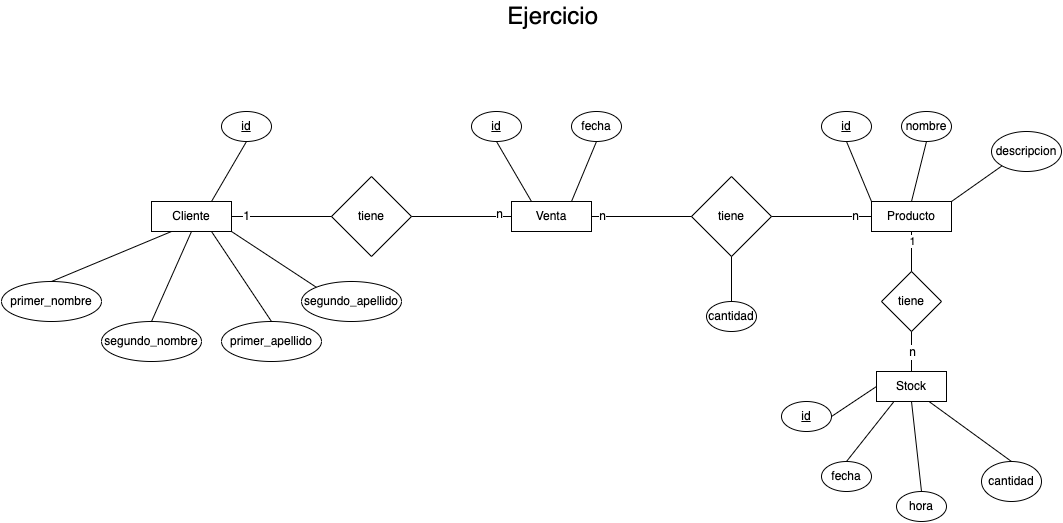

The diagram above was exported from draw.io. Its source (the exported page's mxGraphModel, read from the mxfile embedded in the PNG):
<mxGraphModel dx="1972" dy="585" grid="1" gridSize="10" guides="1" tooltips="1" connect="1" arrows="1" fold="1" page="1" pageScale="1" pageWidth="850" pageHeight="1100" math="0" shadow="0" extFonts="Permanent Marker^https://fonts.googleapis.com/css?family=Permanent+Marker">
  <root>
    <mxCell id="0" />
    <mxCell id="1" parent="0" />
    <mxCell id="_hPSyPpwnRuMoc_Zs4vo-1" value="Cliente" style="rounded=0;whiteSpace=wrap;html=1;" vertex="1" parent="1">
      <mxGeometry x="20" y="220" width="80" height="30" as="geometry" />
    </mxCell>
    <mxCell id="_hPSyPpwnRuMoc_Zs4vo-2" value="Venta" style="rounded=0;whiteSpace=wrap;html=1;" vertex="1" parent="1">
      <mxGeometry x="380" y="220" width="80" height="30" as="geometry" />
    </mxCell>
    <mxCell id="_hPSyPpwnRuMoc_Zs4vo-3" value="Producto" style="rounded=0;whiteSpace=wrap;html=1;" vertex="1" parent="1">
      <mxGeometry x="740" y="220" width="80" height="30" as="geometry" />
    </mxCell>
    <mxCell id="_hPSyPpwnRuMoc_Zs4vo-4" value="tiene" style="rhombus;whiteSpace=wrap;html=1;" vertex="1" parent="1">
      <mxGeometry x="200" y="195" width="80" height="80" as="geometry" />
    </mxCell>
    <mxCell id="_hPSyPpwnRuMoc_Zs4vo-5" value="tiene" style="rhombus;whiteSpace=wrap;html=1;" vertex="1" parent="1">
      <mxGeometry x="560" y="195" width="80" height="80" as="geometry" />
    </mxCell>
    <mxCell id="_hPSyPpwnRuMoc_Zs4vo-6" value="" style="endArrow=none;html=1;rounded=0;exitX=1;exitY=0.5;exitDx=0;exitDy=0;entryX=0;entryY=0.5;entryDx=0;entryDy=0;" edge="1" parent="1" source="_hPSyPpwnRuMoc_Zs4vo-1" target="_hPSyPpwnRuMoc_Zs4vo-4">
      <mxGeometry width="50" height="50" relative="1" as="geometry">
        <mxPoint x="400" y="150" as="sourcePoint" />
        <mxPoint x="450" y="100" as="targetPoint" />
      </mxGeometry>
    </mxCell>
    <mxCell id="_hPSyPpwnRuMoc_Zs4vo-12" value="1" style="edgeLabel;html=1;align=center;verticalAlign=middle;resizable=0;points=[];fontSize=12;" vertex="1" connectable="0" parent="_hPSyPpwnRuMoc_Zs4vo-6">
      <mxGeometry x="-0.72" y="1" relative="1" as="geometry">
        <mxPoint as="offset" />
      </mxGeometry>
    </mxCell>
    <mxCell id="_hPSyPpwnRuMoc_Zs4vo-7" value="" style="endArrow=none;html=1;rounded=0;exitX=1;exitY=0.5;exitDx=0;exitDy=0;entryX=0;entryY=0.5;entryDx=0;entryDy=0;" edge="1" parent="1" source="_hPSyPpwnRuMoc_Zs4vo-4" target="_hPSyPpwnRuMoc_Zs4vo-2">
      <mxGeometry width="50" height="50" relative="1" as="geometry">
        <mxPoint x="400" y="150" as="sourcePoint" />
        <mxPoint x="450" y="100" as="targetPoint" />
      </mxGeometry>
    </mxCell>
    <mxCell id="_hPSyPpwnRuMoc_Zs4vo-13" value="n" style="edgeLabel;html=1;align=center;verticalAlign=middle;resizable=0;points=[];fontSize=12;" vertex="1" connectable="0" parent="_hPSyPpwnRuMoc_Zs4vo-7">
      <mxGeometry x="0.74" y="3" relative="1" as="geometry">
        <mxPoint as="offset" />
      </mxGeometry>
    </mxCell>
    <mxCell id="_hPSyPpwnRuMoc_Zs4vo-8" value="" style="endArrow=none;html=1;rounded=0;exitX=1;exitY=0.5;exitDx=0;exitDy=0;entryX=0;entryY=0.5;entryDx=0;entryDy=0;" edge="1" parent="1" source="_hPSyPpwnRuMoc_Zs4vo-2" target="_hPSyPpwnRuMoc_Zs4vo-5">
      <mxGeometry width="50" height="50" relative="1" as="geometry">
        <mxPoint x="400" y="150" as="sourcePoint" />
        <mxPoint x="450" y="100" as="targetPoint" />
      </mxGeometry>
    </mxCell>
    <mxCell id="_hPSyPpwnRuMoc_Zs4vo-15" value="n" style="edgeLabel;html=1;align=center;verticalAlign=middle;resizable=0;points=[];fontSize=12;" vertex="1" connectable="0" parent="_hPSyPpwnRuMoc_Zs4vo-8">
      <mxGeometry x="-0.78" y="1" relative="1" as="geometry">
        <mxPoint as="offset" />
      </mxGeometry>
    </mxCell>
    <mxCell id="_hPSyPpwnRuMoc_Zs4vo-9" value="" style="endArrow=none;html=1;rounded=0;entryX=0;entryY=0.5;entryDx=0;entryDy=0;exitX=1;exitY=0.5;exitDx=0;exitDy=0;" edge="1" parent="1" source="_hPSyPpwnRuMoc_Zs4vo-5" target="_hPSyPpwnRuMoc_Zs4vo-3">
      <mxGeometry width="50" height="50" relative="1" as="geometry">
        <mxPoint x="400" y="150" as="sourcePoint" />
        <mxPoint x="450" y="100" as="targetPoint" />
      </mxGeometry>
    </mxCell>
    <mxCell id="_hPSyPpwnRuMoc_Zs4vo-14" value="n" style="edgeLabel;html=1;align=center;verticalAlign=middle;resizable=0;points=[];fontSize=12;" vertex="1" connectable="0" parent="_hPSyPpwnRuMoc_Zs4vo-9">
      <mxGeometry x="0.68" y="1" relative="1" as="geometry">
        <mxPoint as="offset" />
      </mxGeometry>
    </mxCell>
    <mxCell id="_hPSyPpwnRuMoc_Zs4vo-16" value="primer_nombre" style="ellipse;whiteSpace=wrap;html=1;" vertex="1" parent="1">
      <mxGeometry x="-130" y="300" width="100" height="40" as="geometry" />
    </mxCell>
    <mxCell id="_hPSyPpwnRuMoc_Zs4vo-17" value="segundo_nombre" style="ellipse;whiteSpace=wrap;html=1;" vertex="1" parent="1">
      <mxGeometry x="-30" y="340" width="100" height="40" as="geometry" />
    </mxCell>
    <mxCell id="_hPSyPpwnRuMoc_Zs4vo-18" value="primer_apellido" style="ellipse;whiteSpace=wrap;html=1;" vertex="1" parent="1">
      <mxGeometry x="90" y="340" width="100" height="40" as="geometry" />
    </mxCell>
    <mxCell id="_hPSyPpwnRuMoc_Zs4vo-19" value="segundo_apellido" style="ellipse;whiteSpace=wrap;html=1;" vertex="1" parent="1">
      <mxGeometry x="170" y="300" width="100" height="40" as="geometry" />
    </mxCell>
    <mxCell id="_hPSyPpwnRuMoc_Zs4vo-20" value="&lt;u&gt;id&lt;/u&gt;" style="ellipse;whiteSpace=wrap;html=1;" vertex="1" parent="1">
      <mxGeometry x="90" y="130" width="50" height="30" as="geometry" />
    </mxCell>
    <mxCell id="_hPSyPpwnRuMoc_Zs4vo-21" value="" style="endArrow=none;html=1;rounded=0;exitX=0.75;exitY=0;exitDx=0;exitDy=0;entryX=0.5;entryY=1;entryDx=0;entryDy=0;" edge="1" parent="1" source="_hPSyPpwnRuMoc_Zs4vo-1" target="_hPSyPpwnRuMoc_Zs4vo-20">
      <mxGeometry width="50" height="50" relative="1" as="geometry">
        <mxPoint x="190" y="260" as="sourcePoint" />
        <mxPoint x="240" y="210" as="targetPoint" />
      </mxGeometry>
    </mxCell>
    <mxCell id="_hPSyPpwnRuMoc_Zs4vo-22" value="" style="endArrow=none;html=1;rounded=0;exitX=1;exitY=1;exitDx=0;exitDy=0;entryX=0;entryY=0;entryDx=0;entryDy=0;" edge="1" parent="1" source="_hPSyPpwnRuMoc_Zs4vo-1" target="_hPSyPpwnRuMoc_Zs4vo-19">
      <mxGeometry width="50" height="50" relative="1" as="geometry">
        <mxPoint x="190" y="260" as="sourcePoint" />
        <mxPoint x="240" y="210" as="targetPoint" />
      </mxGeometry>
    </mxCell>
    <mxCell id="_hPSyPpwnRuMoc_Zs4vo-23" value="" style="endArrow=none;html=1;rounded=0;exitX=0.75;exitY=1;exitDx=0;exitDy=0;entryX=0.5;entryY=0;entryDx=0;entryDy=0;" edge="1" parent="1" source="_hPSyPpwnRuMoc_Zs4vo-1" target="_hPSyPpwnRuMoc_Zs4vo-18">
      <mxGeometry width="50" height="50" relative="1" as="geometry">
        <mxPoint x="190" y="260" as="sourcePoint" />
        <mxPoint x="240" y="210" as="targetPoint" />
      </mxGeometry>
    </mxCell>
    <mxCell id="_hPSyPpwnRuMoc_Zs4vo-24" value="" style="endArrow=none;html=1;rounded=0;exitX=0.5;exitY=1;exitDx=0;exitDy=0;entryX=0.5;entryY=0;entryDx=0;entryDy=0;" edge="1" parent="1" source="_hPSyPpwnRuMoc_Zs4vo-1" target="_hPSyPpwnRuMoc_Zs4vo-17">
      <mxGeometry width="50" height="50" relative="1" as="geometry">
        <mxPoint x="190" y="260" as="sourcePoint" />
        <mxPoint x="240" y="210" as="targetPoint" />
      </mxGeometry>
    </mxCell>
    <mxCell id="_hPSyPpwnRuMoc_Zs4vo-25" value="" style="endArrow=none;html=1;rounded=0;exitX=0.25;exitY=1;exitDx=0;exitDy=0;entryX=0.5;entryY=0;entryDx=0;entryDy=0;" edge="1" parent="1" source="_hPSyPpwnRuMoc_Zs4vo-1" target="_hPSyPpwnRuMoc_Zs4vo-16">
      <mxGeometry width="50" height="50" relative="1" as="geometry">
        <mxPoint x="190" y="260" as="sourcePoint" />
        <mxPoint x="240" y="210" as="targetPoint" />
      </mxGeometry>
    </mxCell>
    <mxCell id="_hPSyPpwnRuMoc_Zs4vo-26" value="&lt;u&gt;id&lt;/u&gt;" style="ellipse;whiteSpace=wrap;html=1;" vertex="1" parent="1">
      <mxGeometry x="340" y="130" width="50" height="30" as="geometry" />
    </mxCell>
    <mxCell id="_hPSyPpwnRuMoc_Zs4vo-27" value="" style="endArrow=none;html=1;rounded=0;entryX=0.5;entryY=1;entryDx=0;entryDy=0;exitX=0.25;exitY=0;exitDx=0;exitDy=0;" edge="1" parent="1" source="_hPSyPpwnRuMoc_Zs4vo-2" target="_hPSyPpwnRuMoc_Zs4vo-26">
      <mxGeometry width="50" height="50" relative="1" as="geometry">
        <mxPoint x="310" y="270" as="sourcePoint" />
        <mxPoint x="360" y="220" as="targetPoint" />
      </mxGeometry>
    </mxCell>
    <mxCell id="_hPSyPpwnRuMoc_Zs4vo-28" value="&lt;span&gt;fecha&lt;/span&gt;" style="ellipse;whiteSpace=wrap;html=1;fontStyle=0" vertex="1" parent="1">
      <mxGeometry x="440" y="130" width="50" height="30" as="geometry" />
    </mxCell>
    <mxCell id="_hPSyPpwnRuMoc_Zs4vo-29" value="" style="endArrow=none;html=1;rounded=0;entryX=0.5;entryY=1;entryDx=0;entryDy=0;exitX=0.75;exitY=0;exitDx=0;exitDy=0;" edge="1" parent="1" source="_hPSyPpwnRuMoc_Zs4vo-2" target="_hPSyPpwnRuMoc_Zs4vo-28">
      <mxGeometry width="50" height="50" relative="1" as="geometry">
        <mxPoint x="310" y="270" as="sourcePoint" />
        <mxPoint x="360" y="220" as="targetPoint" />
      </mxGeometry>
    </mxCell>
    <mxCell id="_hPSyPpwnRuMoc_Zs4vo-30" value="&lt;span&gt;id&lt;/span&gt;" style="ellipse;whiteSpace=wrap;html=1;fontStyle=4" vertex="1" parent="1">
      <mxGeometry x="690" y="130" width="50" height="30" as="geometry" />
    </mxCell>
    <mxCell id="_hPSyPpwnRuMoc_Zs4vo-31" value="&lt;span&gt;nombre&lt;/span&gt;" style="ellipse;whiteSpace=wrap;html=1;fontStyle=0" vertex="1" parent="1">
      <mxGeometry x="770" y="130" width="50" height="30" as="geometry" />
    </mxCell>
    <mxCell id="_hPSyPpwnRuMoc_Zs4vo-32" value="&lt;span&gt;descripcion&lt;/span&gt;" style="ellipse;whiteSpace=wrap;html=1;fontStyle=0" vertex="1" parent="1">
      <mxGeometry x="860" y="150" width="70" height="40" as="geometry" />
    </mxCell>
    <mxCell id="_hPSyPpwnRuMoc_Zs4vo-33" value="&lt;span&gt;cantidad&lt;/span&gt;" style="ellipse;whiteSpace=wrap;html=1;fontStyle=0" vertex="1" parent="1">
      <mxGeometry x="575" y="320" width="50" height="30" as="geometry" />
    </mxCell>
    <mxCell id="_hPSyPpwnRuMoc_Zs4vo-34" value="" style="endArrow=none;html=1;rounded=0;exitX=0.5;exitY=0;exitDx=0;exitDy=0;entryX=0.5;entryY=1;entryDx=0;entryDy=0;" edge="1" parent="1" source="_hPSyPpwnRuMoc_Zs4vo-33" target="_hPSyPpwnRuMoc_Zs4vo-5">
      <mxGeometry width="50" height="50" relative="1" as="geometry">
        <mxPoint x="490" y="270" as="sourcePoint" />
        <mxPoint x="540" y="220" as="targetPoint" />
      </mxGeometry>
    </mxCell>
    <mxCell id="_hPSyPpwnRuMoc_Zs4vo-35" value="" style="endArrow=none;html=1;rounded=0;entryX=0.5;entryY=1;entryDx=0;entryDy=0;exitX=0;exitY=0;exitDx=0;exitDy=0;" edge="1" parent="1" source="_hPSyPpwnRuMoc_Zs4vo-3" target="_hPSyPpwnRuMoc_Zs4vo-30">
      <mxGeometry width="50" height="50" relative="1" as="geometry">
        <mxPoint x="490" y="270" as="sourcePoint" />
        <mxPoint x="540" y="220" as="targetPoint" />
      </mxGeometry>
    </mxCell>
    <mxCell id="_hPSyPpwnRuMoc_Zs4vo-36" value="" style="endArrow=none;html=1;rounded=0;entryX=0.5;entryY=1;entryDx=0;entryDy=0;exitX=0.5;exitY=0;exitDx=0;exitDy=0;" edge="1" parent="1" source="_hPSyPpwnRuMoc_Zs4vo-3" target="_hPSyPpwnRuMoc_Zs4vo-31">
      <mxGeometry width="50" height="50" relative="1" as="geometry">
        <mxPoint x="490" y="270" as="sourcePoint" />
        <mxPoint x="540" y="220" as="targetPoint" />
      </mxGeometry>
    </mxCell>
    <mxCell id="_hPSyPpwnRuMoc_Zs4vo-37" value="" style="endArrow=none;html=1;rounded=0;entryX=0;entryY=1;entryDx=0;entryDy=0;exitX=1;exitY=0;exitDx=0;exitDy=0;" edge="1" parent="1" source="_hPSyPpwnRuMoc_Zs4vo-3" target="_hPSyPpwnRuMoc_Zs4vo-32">
      <mxGeometry width="50" height="50" relative="1" as="geometry">
        <mxPoint x="490" y="270" as="sourcePoint" />
        <mxPoint x="540" y="220" as="targetPoint" />
      </mxGeometry>
    </mxCell>
    <mxCell id="_hPSyPpwnRuMoc_Zs4vo-38" value="Stock" style="rounded=0;whiteSpace=wrap;html=1;" vertex="1" parent="1">
      <mxGeometry x="745" y="390" width="70" height="30" as="geometry" />
    </mxCell>
    <mxCell id="_hPSyPpwnRuMoc_Zs4vo-39" value="tiene" style="rhombus;whiteSpace=wrap;html=1;" vertex="1" parent="1">
      <mxGeometry x="750" y="290" width="60" height="60" as="geometry" />
    </mxCell>
    <mxCell id="_hPSyPpwnRuMoc_Zs4vo-40" value="" style="endArrow=none;html=1;rounded=0;exitX=0.5;exitY=0;exitDx=0;exitDy=0;entryX=0.5;entryY=1;entryDx=0;entryDy=0;" edge="1" parent="1" source="_hPSyPpwnRuMoc_Zs4vo-39" target="_hPSyPpwnRuMoc_Zs4vo-3">
      <mxGeometry width="50" height="50" relative="1" as="geometry">
        <mxPoint x="710" y="290" as="sourcePoint" />
        <mxPoint x="760" y="240" as="targetPoint" />
      </mxGeometry>
    </mxCell>
    <mxCell id="_hPSyPpwnRuMoc_Zs4vo-52" value="1" style="edgeLabel;html=1;align=center;verticalAlign=middle;resizable=0;points=[];" vertex="1" connectable="0" parent="_hPSyPpwnRuMoc_Zs4vo-40">
      <mxGeometry x="0.6833" relative="1" as="geometry">
        <mxPoint y="4" as="offset" />
      </mxGeometry>
    </mxCell>
    <mxCell id="_hPSyPpwnRuMoc_Zs4vo-41" value="" style="endArrow=none;html=1;rounded=0;exitX=0.5;exitY=0;exitDx=0;exitDy=0;entryX=0.5;entryY=1;entryDx=0;entryDy=0;" edge="1" parent="1" source="_hPSyPpwnRuMoc_Zs4vo-38" target="_hPSyPpwnRuMoc_Zs4vo-39">
      <mxGeometry width="50" height="50" relative="1" as="geometry">
        <mxPoint x="710" y="290" as="sourcePoint" />
        <mxPoint x="760" y="240" as="targetPoint" />
      </mxGeometry>
    </mxCell>
    <mxCell id="_hPSyPpwnRuMoc_Zs4vo-53" value="n" style="edgeLabel;html=1;align=center;verticalAlign=middle;resizable=0;points=[];fontSize=12;" vertex="1" connectable="0" parent="_hPSyPpwnRuMoc_Zs4vo-41">
      <mxGeometry x="-0.5786" y="1" relative="1" as="geometry">
        <mxPoint x="1" y="-11" as="offset" />
      </mxGeometry>
    </mxCell>
    <mxCell id="_hPSyPpwnRuMoc_Zs4vo-43" value="&lt;span&gt;id&lt;/span&gt;" style="ellipse;whiteSpace=wrap;html=1;fontStyle=4" vertex="1" parent="1">
      <mxGeometry x="650" y="420" width="50" height="30" as="geometry" />
    </mxCell>
    <mxCell id="_hPSyPpwnRuMoc_Zs4vo-44" value="&lt;span&gt;fecha&lt;/span&gt;" style="ellipse;whiteSpace=wrap;html=1;fontStyle=0" vertex="1" parent="1">
      <mxGeometry x="690" y="480" width="50" height="30" as="geometry" />
    </mxCell>
    <mxCell id="_hPSyPpwnRuMoc_Zs4vo-46" value="&lt;span&gt;hora&lt;/span&gt;" style="ellipse;whiteSpace=wrap;html=1;fontStyle=0" vertex="1" parent="1">
      <mxGeometry x="765" y="510" width="50" height="30" as="geometry" />
    </mxCell>
    <mxCell id="_hPSyPpwnRuMoc_Zs4vo-47" value="&lt;span&gt;cantidad&lt;/span&gt;" style="ellipse;whiteSpace=wrap;html=1;fontStyle=0" vertex="1" parent="1">
      <mxGeometry x="850" y="480" width="60" height="40" as="geometry" />
    </mxCell>
    <mxCell id="_hPSyPpwnRuMoc_Zs4vo-48" value="" style="endArrow=none;html=1;rounded=0;exitX=1;exitY=0.5;exitDx=0;exitDy=0;entryX=0;entryY=0.5;entryDx=0;entryDy=0;" edge="1" parent="1" source="_hPSyPpwnRuMoc_Zs4vo-43" target="_hPSyPpwnRuMoc_Zs4vo-38">
      <mxGeometry width="50" height="50" relative="1" as="geometry">
        <mxPoint x="710" y="490" as="sourcePoint" />
        <mxPoint x="760" y="440" as="targetPoint" />
      </mxGeometry>
    </mxCell>
    <mxCell id="_hPSyPpwnRuMoc_Zs4vo-49" value="" style="endArrow=none;html=1;rounded=0;entryX=0.25;entryY=1;entryDx=0;entryDy=0;exitX=0.5;exitY=0;exitDx=0;exitDy=0;" edge="1" parent="1" source="_hPSyPpwnRuMoc_Zs4vo-44" target="_hPSyPpwnRuMoc_Zs4vo-38">
      <mxGeometry width="50" height="50" relative="1" as="geometry">
        <mxPoint x="720" y="470" as="sourcePoint" />
        <mxPoint x="760" y="440" as="targetPoint" />
      </mxGeometry>
    </mxCell>
    <mxCell id="_hPSyPpwnRuMoc_Zs4vo-50" value="" style="endArrow=none;html=1;rounded=0;exitX=0.5;exitY=0;exitDx=0;exitDy=0;entryX=0.5;entryY=1;entryDx=0;entryDy=0;" edge="1" parent="1" source="_hPSyPpwnRuMoc_Zs4vo-46" target="_hPSyPpwnRuMoc_Zs4vo-38">
      <mxGeometry width="50" height="50" relative="1" as="geometry">
        <mxPoint x="710" y="490" as="sourcePoint" />
        <mxPoint x="760" y="440" as="targetPoint" />
      </mxGeometry>
    </mxCell>
    <mxCell id="_hPSyPpwnRuMoc_Zs4vo-51" value="" style="endArrow=none;html=1;rounded=0;exitX=0.5;exitY=0;exitDx=0;exitDy=0;entryX=0.75;entryY=1;entryDx=0;entryDy=0;" edge="1" parent="1" source="_hPSyPpwnRuMoc_Zs4vo-47" target="_hPSyPpwnRuMoc_Zs4vo-38">
      <mxGeometry width="50" height="50" relative="1" as="geometry">
        <mxPoint x="710" y="490" as="sourcePoint" />
        <mxPoint x="760" y="440" as="targetPoint" />
      </mxGeometry>
    </mxCell>
    <mxCell id="_hPSyPpwnRuMoc_Zs4vo-54" value="&lt;font style=&quot;font-size: 24px;&quot;&gt;Ejercicio&amp;nbsp;&lt;/font&gt;" style="text;html=1;strokeColor=none;fillColor=none;align=center;verticalAlign=middle;whiteSpace=wrap;rounded=0;" vertex="1" parent="1">
      <mxGeometry x="340" y="20" width="170" height="30" as="geometry" />
    </mxCell>
  </root>
</mxGraphModel>